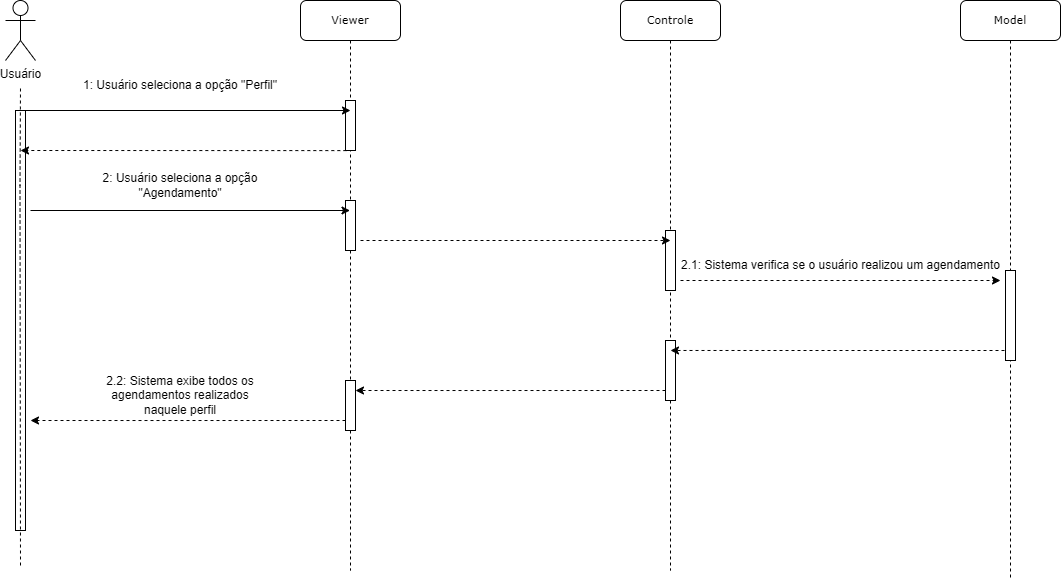

The diagram above was exported from draw.io. Its source (the exported page's mxGraphModel, read from the mxfile embedded in the PNG):
<mxGraphModel dx="1338" dy="788" grid="1" gridSize="10" guides="1" tooltips="1" connect="1" arrows="1" fold="1" page="1" pageScale="1" pageWidth="827" pageHeight="1169" math="0" shadow="0">
  <root>
    <mxCell id="0" />
    <mxCell id="1" parent="0" />
    <mxCell id="xWzGEKHnitQl4OCOEyBy-1" value="&lt;font style=&quot;font-size: 11px;&quot;&gt;Viewer&lt;/font&gt;" style="shape=umlLifeline;perimeter=lifelinePerimeter;whiteSpace=wrap;html=1;container=1;collapsible=0;recursiveResize=0;outlineConnect=0;rounded=1;shadow=0;comic=0;labelBackgroundColor=none;strokeWidth=1;fontFamily=Verdana;fontSize=12;align=center;" parent="1" vertex="1">
      <mxGeometry x="430" y="70" width="100" height="570" as="geometry" />
    </mxCell>
    <mxCell id="xWzGEKHnitQl4OCOEyBy-2" value="" style="html=1;points=[];perimeter=orthogonalPerimeter;rounded=0;shadow=0;comic=0;labelBackgroundColor=none;strokeWidth=1;fontFamily=Verdana;fontSize=12;align=center;" parent="xWzGEKHnitQl4OCOEyBy-1" vertex="1">
      <mxGeometry x="45" y="100" width="10" height="50" as="geometry" />
    </mxCell>
    <mxCell id="xWzGEKHnitQl4OCOEyBy-3" value="" style="endArrow=none;html=1;rounded=0;dashed=1;" parent="xWzGEKHnitQl4OCOEyBy-1" source="xWzGEKHnitQl4OCOEyBy-1" target="xWzGEKHnitQl4OCOEyBy-2" edge="1">
      <mxGeometry width="50" height="50" relative="1" as="geometry">
        <mxPoint x="94.5" y="210" as="sourcePoint" />
        <mxPoint x="355" y="210" as="targetPoint" />
        <Array as="points" />
      </mxGeometry>
    </mxCell>
    <mxCell id="xWzGEKHnitQl4OCOEyBy-5" value="" style="html=1;points=[];perimeter=orthogonalPerimeter;rounded=0;shadow=0;comic=0;labelBackgroundColor=none;strokeWidth=1;fontFamily=Verdana;fontSize=12;align=center;" parent="xWzGEKHnitQl4OCOEyBy-1" vertex="1">
      <mxGeometry x="45" y="200" width="10" height="50" as="geometry" />
    </mxCell>
    <mxCell id="xWzGEKHnitQl4OCOEyBy-6" value="" style="endArrow=classic;html=1;rounded=0;" parent="xWzGEKHnitQl4OCOEyBy-1" target="xWzGEKHnitQl4OCOEyBy-1" edge="1">
      <mxGeometry width="50" height="50" relative="1" as="geometry">
        <mxPoint x="-270" y="210" as="sourcePoint" />
        <mxPoint x="45" y="210" as="targetPoint" />
      </mxGeometry>
    </mxCell>
    <mxCell id="tvIlylRM4ScK46ec3Fjy-4" value="" style="html=1;points=[];perimeter=orthogonalPerimeter;rounded=0;shadow=0;comic=0;labelBackgroundColor=none;strokeWidth=1;fontFamily=Verdana;fontSize=12;align=center;" parent="xWzGEKHnitQl4OCOEyBy-1" vertex="1">
      <mxGeometry x="45" y="380" width="10" height="50" as="geometry" />
    </mxCell>
    <mxCell id="xWzGEKHnitQl4OCOEyBy-8" value="Usuário" style="shape=umlActor;verticalLabelPosition=bottom;verticalAlign=top;html=1;outlineConnect=0;" parent="1" vertex="1">
      <mxGeometry x="135" y="70" width="30" height="60" as="geometry" />
    </mxCell>
    <mxCell id="xWzGEKHnitQl4OCOEyBy-9" value="" style="html=1;points=[];perimeter=orthogonalPerimeter;rounded=0;shadow=0;comic=0;labelBackgroundColor=none;strokeWidth=1;fontFamily=Verdana;fontSize=12;align=center;" parent="1" vertex="1">
      <mxGeometry x="145" y="180" width="10" height="420" as="geometry" />
    </mxCell>
    <mxCell id="xWzGEKHnitQl4OCOEyBy-10" value="" style="endArrow=none;dashed=1;html=1;rounded=0;" parent="1" edge="1">
      <mxGeometry width="50" height="50" relative="1" as="geometry">
        <mxPoint x="150" y="635" as="sourcePoint" />
        <mxPoint x="150" y="155" as="targetPoint" />
        <Array as="points">
          <mxPoint x="149.5" y="255" />
        </Array>
      </mxGeometry>
    </mxCell>
    <mxCell id="xWzGEKHnitQl4OCOEyBy-11" value="&lt;font style=&quot;font-size: 11px;&quot;&gt;Model&lt;/font&gt;" style="shape=umlLifeline;perimeter=lifelinePerimeter;whiteSpace=wrap;html=1;container=0;collapsible=0;recursiveResize=0;outlineConnect=0;rounded=1;shadow=0;comic=0;labelBackgroundColor=none;strokeWidth=1;fontFamily=Verdana;fontSize=12;align=center;" parent="1" vertex="1">
      <mxGeometry x="1090" y="70" width="100" height="580" as="geometry" />
    </mxCell>
    <mxCell id="xWzGEKHnitQl4OCOEyBy-12" value="" style="endArrow=classic;html=1;rounded=0;entryX=0.5;entryY=0.2;entryDx=0;entryDy=0;entryPerimeter=0;" parent="1" target="xWzGEKHnitQl4OCOEyBy-2" edge="1">
      <mxGeometry width="50" height="50" relative="1" as="geometry">
        <mxPoint x="150" y="180" as="sourcePoint" />
        <mxPoint x="470" y="180" as="targetPoint" />
      </mxGeometry>
    </mxCell>
    <mxCell id="xWzGEKHnitQl4OCOEyBy-13" value="1: Usuário seleciona a opção &quot;Perfil&quot;" style="text;html=1;strokeColor=none;fillColor=none;align=center;verticalAlign=middle;whiteSpace=wrap;rounded=0;" parent="1" vertex="1">
      <mxGeometry x="210" y="140" width="200" height="30" as="geometry" />
    </mxCell>
    <mxCell id="xWzGEKHnitQl4OCOEyBy-14" value="&lt;font style=&quot;font-size: 11px;&quot;&gt;Controle&lt;/font&gt;" style="shape=umlLifeline;perimeter=lifelinePerimeter;whiteSpace=wrap;html=1;container=1;collapsible=0;recursiveResize=0;outlineConnect=0;rounded=1;shadow=0;comic=0;labelBackgroundColor=none;strokeWidth=1;fontFamily=Verdana;fontSize=12;align=center;" parent="1" vertex="1">
      <mxGeometry x="750" y="70" width="100" height="570" as="geometry" />
    </mxCell>
    <mxCell id="xWzGEKHnitQl4OCOEyBy-15" value="" style="endArrow=none;html=1;rounded=0;dashed=1;" parent="xWzGEKHnitQl4OCOEyBy-14" source="xWzGEKHnitQl4OCOEyBy-14" edge="1">
      <mxGeometry width="50" height="50" relative="1" as="geometry">
        <mxPoint x="94.5" y="210" as="sourcePoint" />
        <mxPoint x="50" y="160" as="targetPoint" />
        <Array as="points" />
      </mxGeometry>
    </mxCell>
    <mxCell id="tvIlylRM4ScK46ec3Fjy-3" value="" style="html=1;points=[];perimeter=orthogonalPerimeter;rounded=0;shadow=0;comic=0;labelBackgroundColor=none;strokeWidth=1;fontFamily=Verdana;fontSize=12;align=center;" parent="xWzGEKHnitQl4OCOEyBy-14" vertex="1">
      <mxGeometry x="45" y="340" width="10" height="60" as="geometry" />
    </mxCell>
    <mxCell id="xWzGEKHnitQl4OCOEyBy-17" value="" style="endArrow=classic;html=1;rounded=0;exitX=0.083;exitY=1.002;exitDx=0;exitDy=0;exitPerimeter=0;dashed=1;" parent="1" source="xWzGEKHnitQl4OCOEyBy-2" edge="1">
      <mxGeometry width="50" height="50" relative="1" as="geometry">
        <mxPoint x="520" y="310" as="sourcePoint" />
        <mxPoint x="150" y="220" as="targetPoint" />
      </mxGeometry>
    </mxCell>
    <mxCell id="xWzGEKHnitQl4OCOEyBy-21" value="" style="html=1;points=[];perimeter=orthogonalPerimeter;rounded=0;shadow=0;comic=0;labelBackgroundColor=none;strokeWidth=1;fontFamily=Verdana;fontSize=12;align=center;" parent="1" vertex="1">
      <mxGeometry x="1140" y="480" height="70" as="geometry" />
    </mxCell>
    <mxCell id="xWzGEKHnitQl4OCOEyBy-22" value="2: Usuário seleciona a opção &quot;Agendamento&quot;" style="text;html=1;strokeColor=none;fillColor=none;align=center;verticalAlign=middle;whiteSpace=wrap;rounded=0;" parent="1" vertex="1">
      <mxGeometry x="220" y="240" width="180" height="30" as="geometry" />
    </mxCell>
    <mxCell id="xWzGEKHnitQl4OCOEyBy-30" value="2.1: Sistema verifica se o usuário realizou um agendamento" style="text;html=1;align=center;verticalAlign=middle;resizable=0;points=[];autosize=1;strokeColor=none;fillColor=none;" parent="1" vertex="1">
      <mxGeometry x="800" y="320" width="340" height="30" as="geometry" />
    </mxCell>
    <mxCell id="xWzGEKHnitQl4OCOEyBy-32" value="" style="endArrow=classic;html=1;rounded=0;dashed=1;entryX=0.5;entryY=0.614;entryDx=0;entryDy=0;entryPerimeter=0;" parent="1" target="xWzGEKHnitQl4OCOEyBy-14" edge="1">
      <mxGeometry width="50" height="50" relative="1" as="geometry">
        <mxPoint x="1140" y="420" as="sourcePoint" />
        <mxPoint x="810" y="420" as="targetPoint" />
        <Array as="points">
          <mxPoint x="930" y="420" />
        </Array>
      </mxGeometry>
    </mxCell>
    <mxCell id="xWzGEKHnitQl4OCOEyBy-25" value="" style="html=1;points=[];perimeter=orthogonalPerimeter;rounded=0;shadow=0;comic=0;labelBackgroundColor=none;strokeWidth=1;fontFamily=Verdana;fontSize=12;align=center;" parent="1" vertex="1">
      <mxGeometry x="795" y="300" width="10" height="60" as="geometry" />
    </mxCell>
    <mxCell id="xWzGEKHnitQl4OCOEyBy-37" value="" style="endArrow=classic;html=1;rounded=0;dashed=1;" parent="1" edge="1">
      <mxGeometry width="50" height="50" relative="1" as="geometry">
        <mxPoint x="490" y="310" as="sourcePoint" />
        <mxPoint x="800" y="310" as="targetPoint" />
        <Array as="points">
          <mxPoint x="500.5" y="310" />
          <mxPoint x="630.5" y="310" />
          <mxPoint x="650.5" y="310" />
        </Array>
      </mxGeometry>
    </mxCell>
    <mxCell id="xWzGEKHnitQl4OCOEyBy-38" value="" style="endArrow=classic;html=1;rounded=0;dashed=1;" parent="1" edge="1">
      <mxGeometry width="50" height="50" relative="1" as="geometry">
        <mxPoint x="810" y="350" as="sourcePoint" />
        <mxPoint x="1130" y="350" as="targetPoint" />
        <Array as="points">
          <mxPoint x="840.5" y="350" />
          <mxPoint x="970.5" y="350" />
          <mxPoint x="990.5" y="350" />
        </Array>
      </mxGeometry>
    </mxCell>
    <mxCell id="xWzGEKHnitQl4OCOEyBy-16" value="" style="html=1;points=[];perimeter=orthogonalPerimeter;rounded=0;shadow=0;comic=0;labelBackgroundColor=none;strokeWidth=1;fontFamily=Verdana;fontSize=12;align=center;" parent="1" vertex="1">
      <mxGeometry x="1135" y="340" width="10" height="90" as="geometry" />
    </mxCell>
    <mxCell id="tvIlylRM4ScK46ec3Fjy-2" value="" style="endArrow=classic;html=1;rounded=0;dashed=1;" parent="1" edge="1">
      <mxGeometry width="50" height="50" relative="1" as="geometry">
        <mxPoint x="795" y="460" as="sourcePoint" />
        <mxPoint x="485" y="460" as="targetPoint" />
        <Array as="points">
          <mxPoint x="585" y="460.02" />
        </Array>
      </mxGeometry>
    </mxCell>
    <mxCell id="tvIlylRM4ScK46ec3Fjy-6" value="" style="endArrow=classic;html=1;rounded=0;dashed=1;" parent="1" edge="1">
      <mxGeometry width="50" height="50" relative="1" as="geometry">
        <mxPoint x="475" y="490" as="sourcePoint" />
        <mxPoint x="160" y="490" as="targetPoint" />
        <Array as="points">
          <mxPoint x="265" y="490.02" />
        </Array>
      </mxGeometry>
    </mxCell>
    <mxCell id="tvIlylRM4ScK46ec3Fjy-7" value="2.2: Sistema exibe todos os agendamentos realizados naquele perfil" style="text;html=1;strokeColor=none;fillColor=none;align=center;verticalAlign=middle;whiteSpace=wrap;rounded=0;" parent="1" vertex="1">
      <mxGeometry x="220" y="450" width="180" height="30" as="geometry" />
    </mxCell>
  </root>
</mxGraphModel>